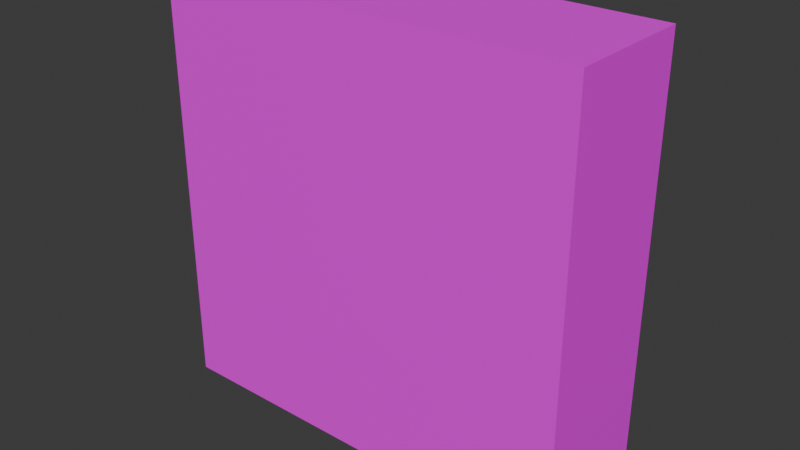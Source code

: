 # Source: lunchly.blend  (saved by Blender 4.2.66; exported with 4.5.12 LTS)
import bpy
from mathutils import Matrix  # noqa: F401  (used for matrix-valued properties, if any)

bpy.ops.wm.read_factory_settings(use_empty=True)
scene = bpy.context.scene
scene.name = 'Scene'

# ---- images (referenced by path relative to the original .blend; pixels are not part of the script)
import os
ASSET_DIR = os.environ.get("B2B_ASSET_DIR", "")  # directory of the original .blend (textures are referenced by path, not embedded)
HERE = os.path.dirname(os.path.abspath(__file__))  # packed textures are extracted next to this script under _unpacked/

def load_image(name, relpath, width, height, colorspace="sRGB"):
    """Load a texture the original file referenced (path relative to the .blend, or extracted next to this script)."""
    p = next((c for c in (os.path.join(HERE, relpath), os.path.join(ASSET_DIR, relpath)) if relpath and os.path.exists(c)), "")
    if p:
        img = bpy.data.images.load(p, check_existing=True)
        img.name = name
    else:  # same state as the original file: an image datablock whose file is absent (Cycles renders it pink)
        img = bpy.data.images.new(name, width, height)
        img.source = "FILE"
        img.filepath = "//" + (relpath or name)
    img.colorspace_settings.name = colorspace
    return img
img_lunchly_png = load_image('Lunchly.png', 'Lunchly.png', 1024, 1024, 'sRGB')
img_lunchly_top_png = load_image('lunchly top.PNG', 'lunchly top.PNG', 1024, 1024, 'sRGB')
img_better_lunchly_nutrition_jpg = load_image('better lunchly nutrition.jpg', 'better lunchly nutrition.jpg', 1024, 1024, 'sRGB')
img_better_lunchly_side_png = load_image('better lunchly side.PNG', 'better lunchly side.PNG', 1024, 1024, 'sRGB')

# ---- materials (node trees are filled in below, after node groups)
mat_material = bpy.data.materials.new('Material')
mat_material.alpha_threshold = 0.0
mat_material.roughness = 0.5
mat_material.line_color = (0.0, 0.0, 0.0, 1.0)
mat_material_001 = bpy.data.materials.new('Material.001')
mat_material_002 = bpy.data.materials.new('Material.002')
mat_material_003 = bpy.data.materials.new('Material.003')

# ---- material node trees
mat_material.use_nodes = True; mat_material.node_tree.nodes.clear()
_N = mat_material.node_tree.nodes; _L = mat_material.node_tree.links
n0 = _N.new('ShaderNodeOutputMaterial'); n0.name = 'Material Output'; n0.location = (300, 300)
n1 = _N.new('ShaderNodeBsdfPrincipled'); n1.name = 'Principled BSDF'; n1.location = (10, 300)
n1.inputs[3].default_value = 1.45
n2 = _N.new('ShaderNodeTexImage'); n2.name = 'Image Texture'; n2.location = (-280, 280)
n2.image = img_lunchly_png
_L.new(n1.outputs[0], n0.inputs[0])
_L.new(n2.outputs[0], n1.inputs[0])
n0.is_active_output = True
mat_material_001.use_nodes = True; mat_material_001.node_tree.nodes.clear()
_N = mat_material_001.node_tree.nodes; _L = mat_material_001.node_tree.links
n0 = _N.new('ShaderNodeBsdfPrincipled'); n0.name = 'Principled BSDF'; n0.location = (10, 300)
n1 = _N.new('ShaderNodeOutputMaterial'); n1.name = 'Material Output'; n1.location = (300, 300)
n2 = _N.new('ShaderNodeTexImage'); n2.name = 'Image Texture'; n2.location = (-280, 280)
n2.image = img_lunchly_top_png
_L.new(n0.outputs[0], n1.inputs[0])
_L.new(n2.outputs[0], n0.inputs[0])
n1.is_active_output = True
mat_material_002.use_nodes = True; mat_material_002.node_tree.nodes.clear()
_N = mat_material_002.node_tree.nodes; _L = mat_material_002.node_tree.links
n0 = _N.new('ShaderNodeBsdfPrincipled'); n0.name = 'Principled BSDF'; n0.location = (10, 300)
n1 = _N.new('ShaderNodeOutputMaterial'); n1.name = 'Material Output'; n1.location = (300, 300)
n2 = _N.new('ShaderNodeTexImage'); n2.name = 'Image Texture'; n2.location = (-280, 280)
n2.image = img_better_lunchly_nutrition_jpg
_L.new(n0.outputs[0], n1.inputs[0])
_L.new(n2.outputs[0], n0.inputs[0])
n1.is_active_output = True
mat_material_003.use_nodes = True; mat_material_003.node_tree.nodes.clear()
_N = mat_material_003.node_tree.nodes; _L = mat_material_003.node_tree.links
n0 = _N.new('ShaderNodeBsdfPrincipled'); n0.name = 'Principled BSDF'; n0.location = (10, 300)
n1 = _N.new('ShaderNodeOutputMaterial'); n1.name = 'Material Output'; n1.location = (300, 300)
n2 = _N.new('ShaderNodeTexImage'); n2.name = 'Image Texture'; n2.location = (-280, 280)
n2.image = img_better_lunchly_side_png
_L.new(n0.outputs[0], n1.inputs[0])
_L.new(n2.outputs[0], n0.inputs[0])
n1.is_active_output = True

# ---- world
world_world = bpy.data.worlds.new('World'); scene.world = world_world
world_world.use_nodes = True; world_world.node_tree.nodes.clear()
_N = world_world.node_tree.nodes; _L = world_world.node_tree.links
n0 = _N.new('ShaderNodeOutputWorld'); n0.name = 'World Output'; n0.location = (300, 300)
n1 = _N.new('ShaderNodeBackground'); n1.name = 'Background'; n1.location = (10, 300)
n1.inputs[0].default_value = (0.05088, 0.05088, 0.05088, 1.0)
_L.new(n1.outputs[0], n0.inputs[0])
n0.is_active_output = True
world_world.color = (0.05088, 0.05088, 0.05088)
world_world.sun_shadow_jitter_overblur = 0.0

# ---- meshes
me_cube = bpy.data.meshes.new('Cube')
me_cube.from_pydata([(4.746, 1.44, 4.738), (4.746, 1.44, -4.738), (4.746, -1.44, 4.738), (4.746, -1.44, -4.738), (-4.746, 1.44, 4.738), (-4.746, 1.44, -4.738), (-4.746, -1.44, 4.738), (-4.746, -1.44, -4.738)], [], [(0, 4, 6, 2), (3, 2, 6, 7), (7, 6, 4, 5), (5, 1, 3, 7), (1, 0, 2, 3), (5, 4, 0, 1)])
me_cube.polygons.foreach_set('material_index', [1, 0, 3, 0, 2, 0])
_uv = me_cube.uv_layers.new(name='UVMap')
_uv.uv.foreach_set('vector', [0.8797, 0.881, 0.08981, 0.9059, 0.0869, 0.004485, 0.8712, 0.009383, 0.9993, 0.01432, 0.9883, 1.001, 0.002001, 0.9896, 0.01301, 0.003303, 0.6302, 0.09247, 0.9909, 0.8985, 0.203, 0.9058, 0.05788, 0.1017, 0.9952, 0.8583, 0.9952, 0.8838, 0.9697, 0.8838, 0.9697, 0.8583, 0.9992, -0.002658, 1.0, 0.9996, 0.01382, 0.9998, -0.002866, -0.002396, 0.9872, 0.9944, 0.003008, 0.9924, 0.005021, 0.008218, 0.9892, 0.01023])
me_cube.materials.append(mat_material)
me_cube.materials.append(mat_material_001)
me_cube.materials.append(mat_material_002)
me_cube.materials.append(mat_material_003)
me_cube.use_mirror_vertex_groups = False
me_cube.update()

# ---- objects
ob_cube = bpy.data.objects.new('Cube', me_cube)

# ---- transforms, parenting, visibility, modifiers, constraints
ob_cube.location = (0.0, 0.0, 0.0)
ob_cube.lock_rotations_4d = False
ob_cube.empty_display_type = 'ARROWS'
ob_cube.lineart.crease_threshold = 0.0

# ---- collection membership
scene.collection.objects.link(ob_cube)

# ---- scene / render settings (as saved in the file)
scene.frame_start = 1; scene.frame_end = 250; scene.frame_set(1)
scene.render.engine = 'BLENDER_EEVEE_NEXT'
bpy.context.view_layer.update()

# ---- added for rendering (the .blend has no active camera and no usable light): camera, sun
cam_auto = bpy.data.cameras.new('AutoCamera')
cam_auto.lens = 50.0
cam_auto.sensor_width = 36.0
cam_auto.clip_end = 1000.0
ob_auto_camera = bpy.data.objects.new('AutoCamera', cam_auto)
scene.collection.objects.link(ob_auto_camera)
ob_auto_camera.location = (12.6928, -15.2314, 10.1542)
ob_auto_camera.rotation_euler = (1.09748, -7.21219e-08, 0.694738)
scene.camera = ob_auto_camera
light_auto_sun = bpy.data.lights.new('AutoSun', 'SUN')
light_auto_sun.energy = 3.0
light_auto_sun.angle = 0.0523599
ob_auto_sun = bpy.data.objects.new('AutoSun', light_auto_sun)
scene.collection.objects.link(ob_auto_sun)
ob_auto_sun.rotation_euler = (0.872665, 0.174533, 0.523599)
bpy.context.view_layer.update()
